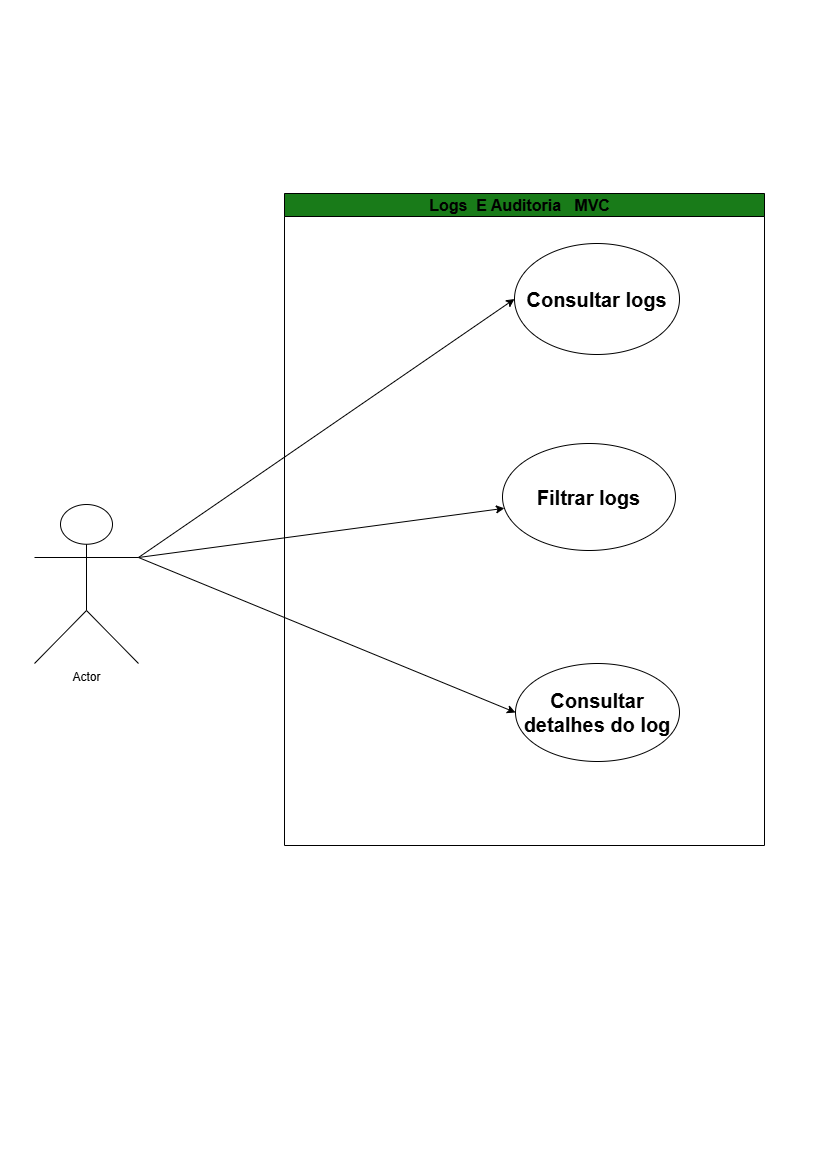

The diagram above was exported from draw.io. Its source (the exported page's mxGraphModel, read from the mxfile embedded in the PNG):
<mxGraphModel dx="1477" dy="754" grid="0" gridSize="10" guides="1" tooltips="1" connect="1" arrows="1" fold="1" page="1" pageScale="1" pageWidth="827" pageHeight="1169" math="0" shadow="0">
  <root>
    <mxCell id="0" />
    <mxCell id="1" parent="0" />
    <mxCell id="Dn2FzAEisqKlwyFPEkFr-31" parent="1" style="swimlane;whiteSpace=wrap;html=1;fillColor=#197B19;fontSize=16;" value="&lt;font&gt;Logs&amp;nbsp; E Auditoria&amp;nbsp; &amp;nbsp;MVC&amp;nbsp;&amp;nbsp;&lt;/font&gt;" vertex="1">
      <mxGeometry height="652" width="480" x="284" y="193" as="geometry" />
    </mxCell>
    <mxCell id="Dn2FzAEisqKlwyFPEkFr-32" parent="Dn2FzAEisqKlwyFPEkFr-31" style="ellipse;whiteSpace=wrap;html=1;fontStyle=1;labelBackgroundColor=none;fontSize=20;" value="&lt;div&gt;Filtrar logs&lt;/div&gt;" vertex="1">
      <mxGeometry height="107" width="173" x="218" y="250" as="geometry" />
    </mxCell>
    <mxCell id="Dn2FzAEisqKlwyFPEkFr-33" parent="Dn2FzAEisqKlwyFPEkFr-31" style="ellipse;whiteSpace=wrap;html=1;fontStyle=1;fontSize=20;" value="Consultar detalhes do log" vertex="1">
      <mxGeometry height="98" width="164" x="231" y="470" as="geometry" />
    </mxCell>
    <mxCell id="Dn2FzAEisqKlwyFPEkFr-34" parent="Dn2FzAEisqKlwyFPEkFr-31" style="ellipse;whiteSpace=wrap;html=1;fontStyle=1;labelBackgroundColor=none;fontSize=20;" value="&amp;nbsp;Consultar logs&amp;nbsp;" vertex="1">
      <mxGeometry height="111" width="165" x="230" y="50" as="geometry" />
    </mxCell>
    <mxCell id="Dn2FzAEisqKlwyFPEkFr-35" edge="1" parent="Dn2FzAEisqKlwyFPEkFr-31" style="edgeStyle=orthogonalEdgeStyle;rounded=0;orthogonalLoop=1;jettySize=auto;html=1;exitX=0.5;exitY=1;exitDx=0;exitDy=0;">
      <mxGeometry relative="1" as="geometry">
        <mxPoint x="242.99999999999977" y="106" as="sourcePoint" />
        <mxPoint x="242.99999999999977" y="106" as="targetPoint" />
      </mxGeometry>
    </mxCell>
    <mxCell id="Dn2FzAEisqKlwyFPEkFr-36" edge="1" parent="1" source="Dn2FzAEisqKlwyFPEkFr-39" style="rounded=0;orthogonalLoop=1;jettySize=auto;html=1;exitX=1;exitY=0.3333333333333333;exitDx=0;exitDy=0;exitPerimeter=0;" target="Dn2FzAEisqKlwyFPEkFr-32">
      <mxGeometry relative="1" as="geometry" />
    </mxCell>
    <mxCell id="Dn2FzAEisqKlwyFPEkFr-37" edge="1" parent="1" source="Dn2FzAEisqKlwyFPEkFr-39" style="rounded=0;orthogonalLoop=1;jettySize=auto;html=1;exitX=1;exitY=0.3333333333333333;exitDx=0;exitDy=0;exitPerimeter=0;entryX=0;entryY=0.5;entryDx=0;entryDy=0;" target="Dn2FzAEisqKlwyFPEkFr-34">
      <mxGeometry relative="1" as="geometry" />
    </mxCell>
    <mxCell id="Dn2FzAEisqKlwyFPEkFr-38" edge="1" parent="1" source="Dn2FzAEisqKlwyFPEkFr-39" style="rounded=0;orthogonalLoop=1;jettySize=auto;html=1;exitX=1;exitY=0.3333333333333333;exitDx=0;exitDy=0;exitPerimeter=0;entryX=0;entryY=0.5;entryDx=0;entryDy=0;" target="Dn2FzAEisqKlwyFPEkFr-33">
      <mxGeometry relative="1" as="geometry" />
    </mxCell>
    <mxCell id="Dn2FzAEisqKlwyFPEkFr-39" parent="1" style="shape=umlActor;verticalLabelPosition=bottom;verticalAlign=top;html=1;outlineConnect=0;" value="Actor" vertex="1">
      <mxGeometry height="159" width="104" x="34" y="504" as="geometry" />
    </mxCell>
  </root>
</mxGraphModel>